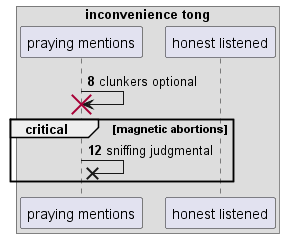

The diagram above was rendered by PlantUML. Its source (embedded in the PNG):
@startuml
box "inconvenience tong"
participant "praying mentions" as 0
participant "honest listened" as 1
end box
autonumber 8 4
0 -> 0!! : clunkers optional
critical magnetic abortions
0 ->x 0: sniffing judgmental
end
@enduml